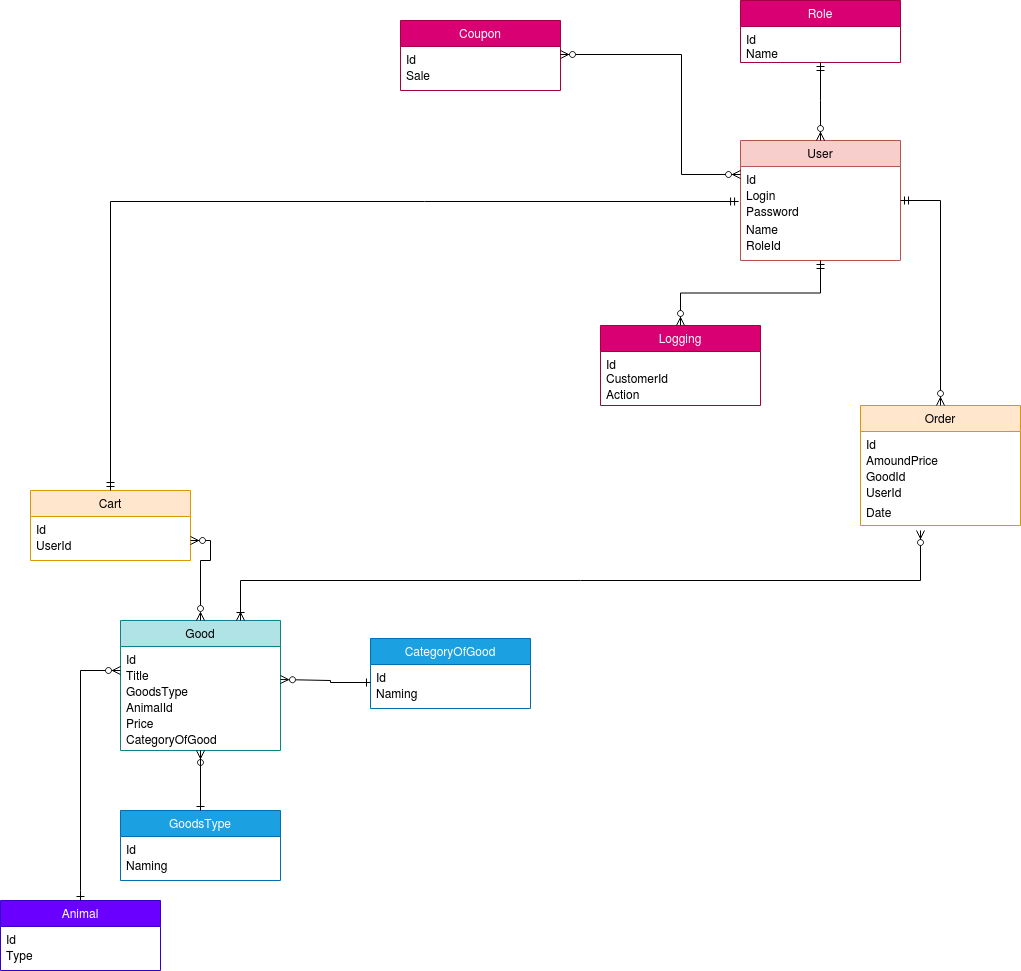

The diagram above was exported from draw.io. Its source (the exported page's mxGraphModel, read from the mxfile embedded in the PNG):
<mxGraphModel dx="1369" dy="780" grid="1" gridSize="10" guides="1" tooltips="1" connect="1" arrows="1" fold="1" page="1" pageScale="1" pageWidth="827" pageHeight="1169" math="0" shadow="0">
  <root>
    <mxCell id="WIyWlLk6GJQsqaUBKTNV-0" />
    <mxCell id="WIyWlLk6GJQsqaUBKTNV-1" parent="WIyWlLk6GJQsqaUBKTNV-0" />
    <mxCell id="6qb5WNMlD2U8E1ZsG0e4-30" value="User" style="swimlane;fontStyle=0;align=center;verticalAlign=top;childLayout=stackLayout;horizontal=1;startSize=26;horizontalStack=0;resizeParent=1;resizeLast=0;collapsible=1;marginBottom=0;rounded=0;shadow=0;strokeWidth=1;fillColor=#f8cecc;strokeColor=#b85450;" parent="WIyWlLk6GJQsqaUBKTNV-1" vertex="1">
      <mxGeometry x="740" y="320" width="160" height="120" as="geometry">
        <mxRectangle x="740" y="320" width="160" height="26" as="alternateBounds" />
      </mxGeometry>
    </mxCell>
    <mxCell id="6qb5WNMlD2U8E1ZsG0e4-32" value="Id" style="text;align=left;verticalAlign=top;spacingLeft=4;spacingRight=4;overflow=hidden;rotatable=0;points=[[0,0.5],[1,0.5]];portConstraint=eastwest;rounded=0;shadow=0;html=0;" parent="6qb5WNMlD2U8E1ZsG0e4-30" vertex="1">
      <mxGeometry y="26" width="160" height="16" as="geometry" />
    </mxCell>
    <mxCell id="w7qyRYWylFQH-fB0Ga35-0" value="Login &#10;" style="text;align=left;verticalAlign=top;spacingLeft=4;spacingRight=4;overflow=hidden;rotatable=0;points=[[0,0.5],[1,0.5]];portConstraint=eastwest;rounded=0;shadow=0;html=0;" parent="6qb5WNMlD2U8E1ZsG0e4-30" vertex="1">
      <mxGeometry y="42" width="160" height="16" as="geometry" />
    </mxCell>
    <mxCell id="6qb5WNMlD2U8E1ZsG0e4-33" value="Password " style="text;align=left;verticalAlign=top;spacingLeft=4;spacingRight=4;overflow=hidden;rotatable=0;points=[[0,0.5],[1,0.5]];portConstraint=eastwest;rounded=0;shadow=0;html=0;" parent="6qb5WNMlD2U8E1ZsG0e4-30" vertex="1">
      <mxGeometry y="58" width="160" height="18" as="geometry" />
    </mxCell>
    <mxCell id="6qb5WNMlD2U8E1ZsG0e4-31" value="Name " style="text;align=left;verticalAlign=top;spacingLeft=4;spacingRight=4;overflow=hidden;rotatable=0;points=[[0,0.5],[1,0.5]];portConstraint=eastwest;" parent="6qb5WNMlD2U8E1ZsG0e4-30" vertex="1">
      <mxGeometry y="76" width="160" height="16" as="geometry" />
    </mxCell>
    <mxCell id="fyuA9UxaWJt7U_arlxt_-5" value="RoleId&#10;" style="text;align=left;verticalAlign=top;spacingLeft=4;spacingRight=4;overflow=hidden;rotatable=0;points=[[0,0.5],[1,0.5]];portConstraint=eastwest;" parent="6qb5WNMlD2U8E1ZsG0e4-30" vertex="1">
      <mxGeometry y="92" width="160" height="16" as="geometry" />
    </mxCell>
    <mxCell id="w7qyRYWylFQH-fB0Ga35-13" value="Order" style="swimlane;fontStyle=0;align=center;verticalAlign=top;childLayout=stackLayout;horizontal=1;startSize=26;horizontalStack=0;resizeParent=1;resizeLast=0;collapsible=1;marginBottom=0;rounded=0;shadow=0;strokeWidth=1;fillColor=#ffe6cc;strokeColor=#d79b00;" parent="WIyWlLk6GJQsqaUBKTNV-1" vertex="1">
      <mxGeometry x="860" y="585" width="160" height="120" as="geometry">
        <mxRectangle x="520" y="499" width="160" height="26" as="alternateBounds" />
      </mxGeometry>
    </mxCell>
    <mxCell id="w7qyRYWylFQH-fB0Ga35-14" value="Id" style="text;align=left;verticalAlign=top;spacingLeft=4;spacingRight=4;overflow=hidden;rotatable=0;points=[[0,0.5],[1,0.5]];portConstraint=eastwest;rounded=0;shadow=0;html=0;" parent="w7qyRYWylFQH-fB0Ga35-13" vertex="1">
      <mxGeometry y="26" width="160" height="16" as="geometry" />
    </mxCell>
    <mxCell id="w7qyRYWylFQH-fB0Ga35-15" value="AmoundPrice" style="text;align=left;verticalAlign=top;spacingLeft=4;spacingRight=4;overflow=hidden;rotatable=0;points=[[0,0.5],[1,0.5]];portConstraint=eastwest;rounded=0;shadow=0;html=0;" parent="w7qyRYWylFQH-fB0Ga35-13" vertex="1">
      <mxGeometry y="42" width="160" height="16" as="geometry" />
    </mxCell>
    <mxCell id="w7qyRYWylFQH-fB0Ga35-17" value="GoodId" style="text;align=left;verticalAlign=top;spacingLeft=4;spacingRight=4;overflow=hidden;rotatable=0;points=[[0,0.5],[1,0.5]];portConstraint=eastwest;rounded=0;shadow=0;html=0;" parent="w7qyRYWylFQH-fB0Ga35-13" vertex="1">
      <mxGeometry y="58" width="160" height="16" as="geometry" />
    </mxCell>
    <mxCell id="w7qyRYWylFQH-fB0Ga35-18" value="UserId" style="text;align=left;verticalAlign=top;spacingLeft=4;spacingRight=4;overflow=hidden;rotatable=0;points=[[0,0.5],[1,0.5]];portConstraint=eastwest;rounded=0;shadow=0;html=0;" parent="w7qyRYWylFQH-fB0Ga35-13" vertex="1">
      <mxGeometry y="74" width="160" height="20" as="geometry" />
    </mxCell>
    <mxCell id="VpY8d44TNYaPiwda6EWH-11" value="Date" style="text;align=left;verticalAlign=top;spacingLeft=4;spacingRight=4;overflow=hidden;rotatable=0;points=[[0,0.5],[1,0.5]];portConstraint=eastwest;rounded=0;shadow=0;html=0;" vertex="1" parent="w7qyRYWylFQH-fB0Ga35-13">
      <mxGeometry y="94" width="160" height="20" as="geometry" />
    </mxCell>
    <mxCell id="w7qyRYWylFQH-fB0Ga35-33" value="Good" style="swimlane;fontStyle=0;align=center;verticalAlign=top;childLayout=stackLayout;horizontal=1;startSize=26;horizontalStack=0;resizeParent=1;resizeLast=0;collapsible=1;marginBottom=0;rounded=0;shadow=0;strokeWidth=1;fillColor=#b0e3e6;strokeColor=#0e8088;" parent="WIyWlLk6GJQsqaUBKTNV-1" vertex="1">
      <mxGeometry x="120" y="800" width="160" height="130" as="geometry">
        <mxRectangle x="740" y="660" width="160" height="26" as="alternateBounds" />
      </mxGeometry>
    </mxCell>
    <mxCell id="w7qyRYWylFQH-fB0Ga35-34" value="Id" style="text;align=left;verticalAlign=top;spacingLeft=4;spacingRight=4;overflow=hidden;rotatable=0;points=[[0,0.5],[1,0.5]];portConstraint=eastwest;rounded=0;shadow=0;html=0;" parent="w7qyRYWylFQH-fB0Ga35-33" vertex="1">
      <mxGeometry y="26" width="160" height="16" as="geometry" />
    </mxCell>
    <mxCell id="w7qyRYWylFQH-fB0Ga35-35" value="Title" style="text;align=left;verticalAlign=top;spacingLeft=4;spacingRight=4;overflow=hidden;rotatable=0;points=[[0,0.5],[1,0.5]];portConstraint=eastwest;rounded=0;shadow=0;html=0;" parent="w7qyRYWylFQH-fB0Ga35-33" vertex="1">
      <mxGeometry y="42" width="160" height="16" as="geometry" />
    </mxCell>
    <mxCell id="w7qyRYWylFQH-fB0Ga35-36" value="GoodsType" style="text;align=left;verticalAlign=top;spacingLeft=4;spacingRight=4;overflow=hidden;rotatable=0;points=[[0,0.5],[1,0.5]];portConstraint=eastwest;rounded=0;shadow=0;html=0;" parent="w7qyRYWylFQH-fB0Ga35-33" vertex="1">
      <mxGeometry y="58" width="160" height="16" as="geometry" />
    </mxCell>
    <mxCell id="w7qyRYWylFQH-fB0Ga35-37" value="AnimalId" style="text;align=left;verticalAlign=top;spacingLeft=4;spacingRight=4;overflow=hidden;rotatable=0;points=[[0,0.5],[1,0.5]];portConstraint=eastwest;rounded=0;shadow=0;html=0;" parent="w7qyRYWylFQH-fB0Ga35-33" vertex="1">
      <mxGeometry y="74" width="160" height="16" as="geometry" />
    </mxCell>
    <mxCell id="VpY8d44TNYaPiwda6EWH-6" value="Price" style="text;align=left;verticalAlign=top;spacingLeft=4;spacingRight=4;overflow=hidden;rotatable=0;points=[[0,0.5],[1,0.5]];portConstraint=eastwest;rounded=0;shadow=0;html=0;" vertex="1" parent="w7qyRYWylFQH-fB0Ga35-33">
      <mxGeometry y="90" width="160" height="16" as="geometry" />
    </mxCell>
    <mxCell id="VpY8d44TNYaPiwda6EWH-14" value="CategoryOfGood" style="text;align=left;verticalAlign=top;spacingLeft=4;spacingRight=4;overflow=hidden;rotatable=0;points=[[0,0.5],[1,0.5]];portConstraint=eastwest;rounded=0;shadow=0;html=0;" vertex="1" parent="w7qyRYWylFQH-fB0Ga35-33">
      <mxGeometry y="106" width="160" height="16" as="geometry" />
    </mxCell>
    <mxCell id="w7qyRYWylFQH-fB0Ga35-44" value="Cart" style="swimlane;fontStyle=0;align=center;verticalAlign=top;childLayout=stackLayout;horizontal=1;startSize=26;horizontalStack=0;resizeParent=1;resizeLast=0;collapsible=1;marginBottom=0;rounded=0;shadow=0;strokeWidth=1;fillColor=#ffe6cc;strokeColor=#d79b00;" parent="WIyWlLk6GJQsqaUBKTNV-1" vertex="1">
      <mxGeometry x="30" y="670" width="160" height="70" as="geometry">
        <mxRectangle x="230" y="140" width="160" height="26" as="alternateBounds" />
      </mxGeometry>
    </mxCell>
    <mxCell id="w7qyRYWylFQH-fB0Ga35-45" value="Id" style="text;align=left;verticalAlign=top;spacingLeft=4;spacingRight=4;overflow=hidden;rotatable=0;points=[[0,0.5],[1,0.5]];portConstraint=eastwest;rounded=0;shadow=0;html=0;" parent="w7qyRYWylFQH-fB0Ga35-44" vertex="1">
      <mxGeometry y="26" width="160" height="16" as="geometry" />
    </mxCell>
    <mxCell id="w7qyRYWylFQH-fB0Ga35-49" value="UserId" style="text;align=left;verticalAlign=top;spacingLeft=4;spacingRight=4;overflow=hidden;rotatable=0;points=[[0,0.5],[1,0.5]];portConstraint=eastwest;rounded=0;shadow=0;html=0;" parent="w7qyRYWylFQH-fB0Ga35-44" vertex="1">
      <mxGeometry y="42" width="160" height="16" as="geometry" />
    </mxCell>
    <mxCell id="fyuA9UxaWJt7U_arlxt_-2" value="Role" style="swimlane;fontStyle=0;align=center;verticalAlign=top;childLayout=stackLayout;horizontal=1;startSize=26;horizontalStack=0;resizeParent=1;resizeLast=0;collapsible=1;marginBottom=0;rounded=0;shadow=0;strokeWidth=1;fillColor=#d80073;strokeColor=#A50040;fontColor=#ffffff;" parent="WIyWlLk6GJQsqaUBKTNV-1" vertex="1">
      <mxGeometry x="740" y="180" width="160" height="62" as="geometry">
        <mxRectangle x="990" y="387" width="160" height="26" as="alternateBounds" />
      </mxGeometry>
    </mxCell>
    <mxCell id="fyuA9UxaWJt7U_arlxt_-3" value="Id" style="text;align=left;verticalAlign=top;spacingLeft=4;spacingRight=4;overflow=hidden;rotatable=0;points=[[0,0.5],[1,0.5]];portConstraint=eastwest;rounded=0;shadow=0;html=0;" parent="fyuA9UxaWJt7U_arlxt_-2" vertex="1">
      <mxGeometry y="26" width="160" height="14" as="geometry" />
    </mxCell>
    <mxCell id="fyuA9UxaWJt7U_arlxt_-4" value="Name " style="text;align=left;verticalAlign=top;spacingLeft=4;spacingRight=4;overflow=hidden;rotatable=0;points=[[0,0.5],[1,0.5]];portConstraint=eastwest;" parent="fyuA9UxaWJt7U_arlxt_-2" vertex="1">
      <mxGeometry y="40" width="160" height="16" as="geometry" />
    </mxCell>
    <mxCell id="fyuA9UxaWJt7U_arlxt_-6" value="" style="edgeStyle=elbowEdgeStyle;fontSize=12;html=1;endArrow=ERzeroToMany;startArrow=ERmandOne;rounded=0;entryX=0.5;entryY=0;entryDx=0;entryDy=0;exitX=0.5;exitY=1;exitDx=0;exitDy=0;" parent="WIyWlLk6GJQsqaUBKTNV-1" source="fyuA9UxaWJt7U_arlxt_-2" target="6qb5WNMlD2U8E1ZsG0e4-30" edge="1">
      <mxGeometry width="100" height="100" relative="1" as="geometry">
        <mxPoint x="990" y="431" as="sourcePoint" />
        <mxPoint x="900" y="430" as="targetPoint" />
        <Array as="points">
          <mxPoint x="820" y="280" />
        </Array>
      </mxGeometry>
    </mxCell>
    <mxCell id="PgJww2WzNL4B_Ec54gMQ-55" value="GoodsType" style="swimlane;fontStyle=0;align=center;verticalAlign=top;childLayout=stackLayout;horizontal=1;startSize=26;horizontalStack=0;resizeParent=1;resizeLast=0;collapsible=1;marginBottom=0;rounded=0;shadow=0;strokeWidth=1;fillColor=#1ba1e2;strokeColor=#006EAF;fontColor=#ffffff;" parent="WIyWlLk6GJQsqaUBKTNV-1" vertex="1">
      <mxGeometry x="120" y="990" width="160" height="70" as="geometry">
        <mxRectangle x="230" y="140" width="160" height="26" as="alternateBounds" />
      </mxGeometry>
    </mxCell>
    <mxCell id="PgJww2WzNL4B_Ec54gMQ-56" value="Id" style="text;align=left;verticalAlign=top;spacingLeft=4;spacingRight=4;overflow=hidden;rotatable=0;points=[[0,0.5],[1,0.5]];portConstraint=eastwest;rounded=0;shadow=0;html=0;" parent="PgJww2WzNL4B_Ec54gMQ-55" vertex="1">
      <mxGeometry y="26" width="160" height="16" as="geometry" />
    </mxCell>
    <mxCell id="PgJww2WzNL4B_Ec54gMQ-57" value="Naming" style="text;align=left;verticalAlign=top;spacingLeft=4;spacingRight=4;overflow=hidden;rotatable=0;points=[[0,0.5],[1,0.5]];portConstraint=eastwest;rounded=0;shadow=0;html=0;" parent="PgJww2WzNL4B_Ec54gMQ-55" vertex="1">
      <mxGeometry y="42" width="160" height="16" as="geometry" />
    </mxCell>
    <mxCell id="PgJww2WzNL4B_Ec54gMQ-58" value="" style="fontSize=12;html=1;endArrow=ERzeroToMany;endFill=1;rounded=0;" parent="WIyWlLk6GJQsqaUBKTNV-1" edge="1">
      <mxGeometry width="100" height="100" relative="1" as="geometry">
        <mxPoint x="200" y="940" as="sourcePoint" />
        <mxPoint x="200" y="930" as="targetPoint" />
      </mxGeometry>
    </mxCell>
    <mxCell id="PgJww2WzNL4B_Ec54gMQ-59" value="" style="fontSize=12;html=1;endArrow=ERone;endFill=1;rounded=0;entryX=0.5;entryY=0;entryDx=0;entryDy=0;" parent="WIyWlLk6GJQsqaUBKTNV-1" target="PgJww2WzNL4B_Ec54gMQ-55" edge="1">
      <mxGeometry width="100" height="100" relative="1" as="geometry">
        <mxPoint x="200" y="930" as="sourcePoint" />
        <mxPoint x="340" y="870" as="targetPoint" />
      </mxGeometry>
    </mxCell>
    <mxCell id="PgJww2WzNL4B_Ec54gMQ-60" value="CategoryOfGood" style="swimlane;fontStyle=0;align=center;verticalAlign=top;childLayout=stackLayout;horizontal=1;startSize=26;horizontalStack=0;resizeParent=1;resizeLast=0;collapsible=1;marginBottom=0;rounded=0;shadow=0;strokeWidth=1;fillColor=#1ba1e2;strokeColor=#006EAF;fontColor=#ffffff;" parent="WIyWlLk6GJQsqaUBKTNV-1" vertex="1">
      <mxGeometry x="370" y="818" width="160" height="70" as="geometry">
        <mxRectangle x="230" y="140" width="160" height="26" as="alternateBounds" />
      </mxGeometry>
    </mxCell>
    <mxCell id="PgJww2WzNL4B_Ec54gMQ-61" value="Id" style="text;align=left;verticalAlign=top;spacingLeft=4;spacingRight=4;overflow=hidden;rotatable=0;points=[[0,0.5],[1,0.5]];portConstraint=eastwest;rounded=0;shadow=0;html=0;" parent="PgJww2WzNL4B_Ec54gMQ-60" vertex="1">
      <mxGeometry y="26" width="160" height="16" as="geometry" />
    </mxCell>
    <mxCell id="PgJww2WzNL4B_Ec54gMQ-62" value="Naming" style="text;align=left;verticalAlign=top;spacingLeft=4;spacingRight=4;overflow=hidden;rotatable=0;points=[[0,0.5],[1,0.5]];portConstraint=eastwest;rounded=0;shadow=0;html=0;" parent="PgJww2WzNL4B_Ec54gMQ-60" vertex="1">
      <mxGeometry y="42" width="160" height="16" as="geometry" />
    </mxCell>
    <mxCell id="Yc_l20d78vBWukS0RY-6-18" value="Animal" style="swimlane;fontStyle=0;align=center;verticalAlign=top;childLayout=stackLayout;horizontal=1;startSize=26;horizontalStack=0;resizeParent=1;resizeLast=0;collapsible=1;marginBottom=0;rounded=0;shadow=0;strokeWidth=1;fillColor=#6a00ff;strokeColor=#3700CC;fontColor=#ffffff;" parent="WIyWlLk6GJQsqaUBKTNV-1" vertex="1">
      <mxGeometry y="1080" width="160" height="70" as="geometry">
        <mxRectangle x="230" y="140" width="160" height="26" as="alternateBounds" />
      </mxGeometry>
    </mxCell>
    <mxCell id="Yc_l20d78vBWukS0RY-6-19" value="Id" style="text;align=left;verticalAlign=top;spacingLeft=4;spacingRight=4;overflow=hidden;rotatable=0;points=[[0,0.5],[1,0.5]];portConstraint=eastwest;rounded=0;shadow=0;html=0;" parent="Yc_l20d78vBWukS0RY-6-18" vertex="1">
      <mxGeometry y="26" width="160" height="16" as="geometry" />
    </mxCell>
    <mxCell id="Yc_l20d78vBWukS0RY-6-20" value="Type" style="text;align=left;verticalAlign=top;spacingLeft=4;spacingRight=4;overflow=hidden;rotatable=0;points=[[0,0.5],[1,0.5]];portConstraint=eastwest;rounded=0;shadow=0;html=0;" parent="Yc_l20d78vBWukS0RY-6-18" vertex="1">
      <mxGeometry y="42" width="160" height="16" as="geometry" />
    </mxCell>
    <mxCell id="Yc_l20d78vBWukS0RY-6-23" value="" style="edgeStyle=orthogonalEdgeStyle;fontSize=12;html=1;endArrow=ERzeroToMany;startArrow=ERone;rounded=0;startFill=0;exitX=0.5;exitY=0;exitDx=0;exitDy=0;entryX=0;entryY=0.5;entryDx=0;entryDy=0;" parent="WIyWlLk6GJQsqaUBKTNV-1" source="Yc_l20d78vBWukS0RY-6-18" target="w7qyRYWylFQH-fB0Ga35-35" edge="1">
      <mxGeometry width="100" height="100" relative="1" as="geometry">
        <mxPoint x="524" y="1110" as="sourcePoint" />
        <mxPoint x="714" y="930" as="targetPoint" />
        <Array as="points">
          <mxPoint x="80" y="1070" />
          <mxPoint x="80" y="850" />
        </Array>
      </mxGeometry>
    </mxCell>
    <mxCell id="Yc_l20d78vBWukS0RY-6-31" value="" style="edgeStyle=orthogonalEdgeStyle;fontSize=12;html=1;endArrow=ERzeroToMany;endFill=1;rounded=0;entryX=1;entryY=0.5;entryDx=0;entryDy=0;startArrow=ERzeroToMany;startFill=0;exitX=0.5;exitY=0;exitDx=0;exitDy=0;" parent="WIyWlLk6GJQsqaUBKTNV-1" target="w7qyRYWylFQH-fB0Ga35-49" edge="1" source="w7qyRYWylFQH-fB0Ga35-33">
      <mxGeometry width="100" height="100" relative="1" as="geometry">
        <mxPoint x="220" y="650" as="sourcePoint" />
        <mxPoint x="270" y="469.5" as="targetPoint" />
        <Array as="points">
          <mxPoint x="200" y="740" />
          <mxPoint x="210" y="740" />
          <mxPoint x="210" y="720" />
        </Array>
      </mxGeometry>
    </mxCell>
    <mxCell id="Yc_l20d78vBWukS0RY-6-32" value="" style="edgeStyle=orthogonalEdgeStyle;fontSize=12;html=1;endArrow=ERmandOne;startArrow=ERmandOne;rounded=0;entryX=-0.012;entryY=0.167;entryDx=0;entryDy=0;entryPerimeter=0;exitX=0.5;exitY=0;exitDx=0;exitDy=0;" parent="WIyWlLk6GJQsqaUBKTNV-1" source="w7qyRYWylFQH-fB0Ga35-44" target="6qb5WNMlD2U8E1ZsG0e4-33" edge="1">
      <mxGeometry width="100" height="100" relative="1" as="geometry">
        <mxPoint x="130" y="520" as="sourcePoint" />
        <mxPoint x="230" y="380" as="targetPoint" />
      </mxGeometry>
    </mxCell>
    <mxCell id="Yc_l20d78vBWukS0RY-6-34" value="" style="edgeStyle=orthogonalEdgeStyle;fontSize=12;html=1;endArrow=ERzeroToMany;startArrow=ERmandOne;rounded=0;exitX=1;exitY=0.5;exitDx=0;exitDy=0;entryX=0.5;entryY=0;entryDx=0;entryDy=0;" parent="WIyWlLk6GJQsqaUBKTNV-1" source="6qb5WNMlD2U8E1ZsG0e4-30" target="w7qyRYWylFQH-fB0Ga35-13" edge="1">
      <mxGeometry width="100" height="100" relative="1" as="geometry">
        <mxPoint x="819.5" y="610" as="sourcePoint" />
        <mxPoint x="919.5" y="510" as="targetPoint" />
      </mxGeometry>
    </mxCell>
    <mxCell id="Yc_l20d78vBWukS0RY-6-35" value="" style="edgeStyle=orthogonalEdgeStyle;fontSize=12;html=1;endArrow=ERoneToMany;startArrow=ERzeroToMany;rounded=0;entryX=0.75;entryY=0;entryDx=0;entryDy=0;" parent="WIyWlLk6GJQsqaUBKTNV-1" target="w7qyRYWylFQH-fB0Ga35-33" edge="1">
      <mxGeometry width="100" height="100" relative="1" as="geometry">
        <mxPoint x="920" y="710" as="sourcePoint" />
        <mxPoint x="970" y="920" as="targetPoint" />
        <Array as="points">
          <mxPoint x="240" y="760" />
        </Array>
      </mxGeometry>
    </mxCell>
    <mxCell id="VpY8d44TNYaPiwda6EWH-7" value="Logging" style="swimlane;fontStyle=0;align=center;verticalAlign=top;childLayout=stackLayout;horizontal=1;startSize=26;horizontalStack=0;resizeParent=1;resizeLast=0;collapsible=1;marginBottom=0;rounded=0;shadow=0;strokeWidth=1;fillColor=#d80073;strokeColor=#A50040;fontColor=#ffffff;" vertex="1" parent="WIyWlLk6GJQsqaUBKTNV-1">
      <mxGeometry x="600" y="505" width="160" height="80" as="geometry">
        <mxRectangle x="990" y="387" width="160" height="26" as="alternateBounds" />
      </mxGeometry>
    </mxCell>
    <mxCell id="VpY8d44TNYaPiwda6EWH-8" value="Id" style="text;align=left;verticalAlign=top;spacingLeft=4;spacingRight=4;overflow=hidden;rotatable=0;points=[[0,0.5],[1,0.5]];portConstraint=eastwest;rounded=0;shadow=0;html=0;" vertex="1" parent="VpY8d44TNYaPiwda6EWH-7">
      <mxGeometry y="26" width="160" height="14" as="geometry" />
    </mxCell>
    <mxCell id="VpY8d44TNYaPiwda6EWH-9" value="CustomerId" style="text;align=left;verticalAlign=top;spacingLeft=4;spacingRight=4;overflow=hidden;rotatable=0;points=[[0,0.5],[1,0.5]];portConstraint=eastwest;" vertex="1" parent="VpY8d44TNYaPiwda6EWH-7">
      <mxGeometry y="40" width="160" height="16" as="geometry" />
    </mxCell>
    <mxCell id="VpY8d44TNYaPiwda6EWH-10" value="Action&#10;" style="text;align=left;verticalAlign=top;spacingLeft=4;spacingRight=4;overflow=hidden;rotatable=0;points=[[0,0.5],[1,0.5]];portConstraint=eastwest;" vertex="1" parent="VpY8d44TNYaPiwda6EWH-7">
      <mxGeometry y="56" width="160" height="16" as="geometry" />
    </mxCell>
    <mxCell id="VpY8d44TNYaPiwda6EWH-13" value="" style="fontSize=12;html=1;endArrow=ERone;endFill=1;rounded=0;entryX=0;entryY=0.125;entryDx=0;entryDy=0;edgeStyle=orthogonalEdgeStyle;entryPerimeter=0;startArrow=ERzeroToMany;startFill=0;exitX=1;exitY=0.063;exitDx=0;exitDy=0;exitPerimeter=0;" edge="1" parent="WIyWlLk6GJQsqaUBKTNV-1" source="w7qyRYWylFQH-fB0Ga35-36" target="PgJww2WzNL4B_Ec54gMQ-62">
      <mxGeometry width="100" height="100" relative="1" as="geometry">
        <mxPoint x="330" y="930" as="sourcePoint" />
        <mxPoint x="330" y="960" as="targetPoint" />
        <Array as="points">
          <mxPoint x="330" y="860" />
          <mxPoint x="330" y="862" />
        </Array>
      </mxGeometry>
    </mxCell>
    <mxCell id="VpY8d44TNYaPiwda6EWH-15" value="" style="edgeStyle=orthogonalEdgeStyle;fontSize=12;html=1;endArrow=ERzeroToMany;startArrow=ERmandOne;rounded=0;exitX=0.5;exitY=1;exitDx=0;exitDy=0;entryX=0.5;entryY=0;entryDx=0;entryDy=0;" edge="1" parent="WIyWlLk6GJQsqaUBKTNV-1" source="6qb5WNMlD2U8E1ZsG0e4-30" target="VpY8d44TNYaPiwda6EWH-7">
      <mxGeometry width="100" height="100" relative="1" as="geometry">
        <mxPoint x="700" y="650" as="sourcePoint" />
        <mxPoint x="800" y="550" as="targetPoint" />
      </mxGeometry>
    </mxCell>
    <mxCell id="VpY8d44TNYaPiwda6EWH-16" value="Coupon" style="swimlane;fontStyle=0;align=center;verticalAlign=top;childLayout=stackLayout;horizontal=1;startSize=26;horizontalStack=0;resizeParent=1;resizeLast=0;collapsible=1;marginBottom=0;rounded=0;shadow=0;strokeWidth=1;fillColor=#d80073;strokeColor=#A50040;fontColor=#ffffff;" vertex="1" parent="WIyWlLk6GJQsqaUBKTNV-1">
      <mxGeometry x="400" y="200" width="160" height="70" as="geometry">
        <mxRectangle x="539" y="240" width="160" height="26" as="alternateBounds" />
      </mxGeometry>
    </mxCell>
    <mxCell id="VpY8d44TNYaPiwda6EWH-17" value="Id" style="text;align=left;verticalAlign=top;spacingLeft=4;spacingRight=4;overflow=hidden;rotatable=0;points=[[0,0.5],[1,0.5]];portConstraint=eastwest;rounded=0;shadow=0;html=0;" vertex="1" parent="VpY8d44TNYaPiwda6EWH-16">
      <mxGeometry y="26" width="160" height="16" as="geometry" />
    </mxCell>
    <mxCell id="VpY8d44TNYaPiwda6EWH-18" value="Sale" style="text;align=left;verticalAlign=top;spacingLeft=4;spacingRight=4;overflow=hidden;rotatable=0;points=[[0,0.5],[1,0.5]];portConstraint=eastwest;rounded=0;shadow=0;html=0;" vertex="1" parent="VpY8d44TNYaPiwda6EWH-16">
      <mxGeometry y="42" width="160" height="16" as="geometry" />
    </mxCell>
    <mxCell id="VpY8d44TNYaPiwda6EWH-19" value="" style="edgeStyle=elbowEdgeStyle;fontSize=12;html=1;endArrow=ERzeroToMany;endFill=1;startArrow=ERzeroToMany;rounded=0;entryX=1;entryY=0.5;entryDx=0;entryDy=0;exitX=0;exitY=0.5;exitDx=0;exitDy=0;" edge="1" parent="WIyWlLk6GJQsqaUBKTNV-1" target="VpY8d44TNYaPiwda6EWH-17" source="6qb5WNMlD2U8E1ZsG0e4-32">
      <mxGeometry width="100" height="100" relative="1" as="geometry">
        <mxPoint x="681" y="280" as="sourcePoint" />
        <mxPoint x="711" y="270" as="targetPoint" />
        <Array as="points">
          <mxPoint x="681" y="260" />
        </Array>
      </mxGeometry>
    </mxCell>
  </root>
</mxGraphModel>